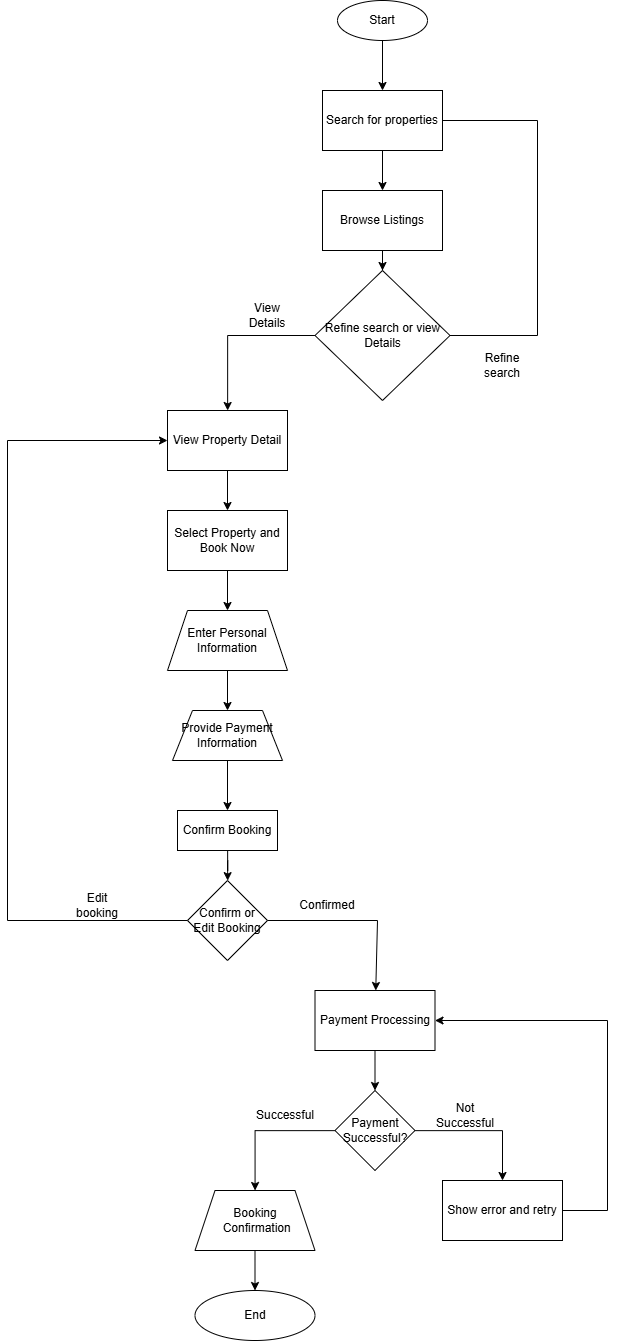

The diagram above was exported from draw.io. Its source (the exported page's mxGraphModel, read from the mxfile embedded in the PNG):
<mxGraphModel dx="2313" dy="1703" grid="1" gridSize="10" guides="1" tooltips="1" connect="1" arrows="1" fold="1" page="1" pageScale="1" pageWidth="850" pageHeight="1100" math="0" shadow="0">
  <root>
    <mxCell id="0" />
    <mxCell id="1" parent="0" />
    <mxCell id="2" value="" style="edgeStyle=orthogonalEdgeStyle;rounded=0;orthogonalLoop=1;jettySize=auto;html=1;" edge="1" source="3" target="5" parent="1">
      <mxGeometry relative="1" as="geometry" />
    </mxCell>
    <mxCell id="3" value="Start" style="ellipse;whiteSpace=wrap;html=1;" vertex="1" parent="1">
      <mxGeometry x="90" y="550" width="90" height="40" as="geometry" />
    </mxCell>
    <mxCell id="4" value="" style="edgeStyle=orthogonalEdgeStyle;rounded=0;orthogonalLoop=1;jettySize=auto;html=1;" edge="1" source="5" target="7" parent="1">
      <mxGeometry relative="1" as="geometry" />
    </mxCell>
    <mxCell id="5" value="Search for properties" style="rounded=0;whiteSpace=wrap;html=1;" vertex="1" parent="1">
      <mxGeometry x="75" y="640" width="120" height="60" as="geometry" />
    </mxCell>
    <mxCell id="6" value="" style="edgeStyle=orthogonalEdgeStyle;rounded=0;orthogonalLoop=1;jettySize=auto;html=1;" edge="1" source="7" target="9" parent="1">
      <mxGeometry relative="1" as="geometry" />
    </mxCell>
    <mxCell id="7" value="Browse Listings" style="whiteSpace=wrap;html=1;rounded=0;" vertex="1" parent="1">
      <mxGeometry x="75" y="740" width="120" height="60" as="geometry" />
    </mxCell>
    <mxCell id="8" value="" style="edgeStyle=orthogonalEdgeStyle;rounded=0;orthogonalLoop=1;jettySize=auto;html=1;" edge="1" source="9" target="12" parent="1">
      <mxGeometry relative="1" as="geometry" />
    </mxCell>
    <mxCell id="9" value="Refine search or view Details" style="rhombus;whiteSpace=wrap;html=1;rounded=0;" vertex="1" parent="1">
      <mxGeometry x="67.5" y="820" width="135" height="130" as="geometry" />
    </mxCell>
    <mxCell id="10" value="" style="endArrow=none;html=1;rounded=0;exitX=1;exitY=0.5;exitDx=0;exitDy=0;entryX=1;entryY=0.5;entryDx=0;entryDy=0;" edge="1" source="9" target="5" parent="1">
      <mxGeometry width="50" height="50" relative="1" as="geometry">
        <mxPoint x="140" y="950" as="sourcePoint" />
        <mxPoint x="340" y="660" as="targetPoint" />
        <Array as="points">
          <mxPoint x="290" y="885" />
          <mxPoint x="290" y="670" />
        </Array>
      </mxGeometry>
    </mxCell>
    <mxCell id="11" value="" style="edgeStyle=orthogonalEdgeStyle;rounded=0;orthogonalLoop=1;jettySize=auto;html=1;" edge="1" source="12" target="14" parent="1">
      <mxGeometry relative="1" as="geometry" />
    </mxCell>
    <mxCell id="12" value="View Property Detail" style="whiteSpace=wrap;html=1;rounded=0;" vertex="1" parent="1">
      <mxGeometry x="-80" y="960" width="120" height="60" as="geometry" />
    </mxCell>
    <mxCell id="13" value="" style="edgeStyle=orthogonalEdgeStyle;rounded=0;orthogonalLoop=1;jettySize=auto;html=1;" edge="1" source="14" target="16" parent="1">
      <mxGeometry relative="1" as="geometry" />
    </mxCell>
    <mxCell id="14" value="Select Property and Book Now" style="whiteSpace=wrap;html=1;rounded=0;" vertex="1" parent="1">
      <mxGeometry x="-80" y="1060" width="120" height="60" as="geometry" />
    </mxCell>
    <mxCell id="15" value="" style="edgeStyle=orthogonalEdgeStyle;rounded=0;orthogonalLoop=1;jettySize=auto;html=1;" edge="1" source="16" target="18" parent="1">
      <mxGeometry relative="1" as="geometry" />
    </mxCell>
    <mxCell id="16" value="Enter Personal Information" style="shape=trapezoid;perimeter=trapezoidPerimeter;whiteSpace=wrap;html=1;fixedSize=1;rounded=0;" vertex="1" parent="1">
      <mxGeometry x="-80" y="1160" width="120" height="60" as="geometry" />
    </mxCell>
    <mxCell id="17" value="" style="edgeStyle=orthogonalEdgeStyle;rounded=0;orthogonalLoop=1;jettySize=auto;html=1;" edge="1" source="18" target="20" parent="1">
      <mxGeometry relative="1" as="geometry" />
    </mxCell>
    <mxCell id="18" value="Provide Payment Information" style="shape=trapezoid;perimeter=trapezoidPerimeter;whiteSpace=wrap;html=1;fixedSize=1;rounded=0;" vertex="1" parent="1">
      <mxGeometry x="-75" y="1260" width="110" height="50" as="geometry" />
    </mxCell>
    <mxCell id="19" value="" style="edgeStyle=orthogonalEdgeStyle;rounded=0;orthogonalLoop=1;jettySize=auto;html=1;" edge="1" source="20" target="21" parent="1">
      <mxGeometry relative="1" as="geometry" />
    </mxCell>
    <mxCell id="20" value="Confirm Booking" style="whiteSpace=wrap;html=1;rounded=0;" vertex="1" parent="1">
      <mxGeometry x="-70" y="1360" width="100" height="40" as="geometry" />
    </mxCell>
    <mxCell id="21" value="Confirm or Edit Booking" style="rhombus;whiteSpace=wrap;html=1;rounded=0;" vertex="1" parent="1">
      <mxGeometry x="-60" y="1430" width="80" height="80" as="geometry" />
    </mxCell>
    <mxCell id="22" value="" style="endArrow=classic;html=1;rounded=0;exitX=0;exitY=0.5;exitDx=0;exitDy=0;" edge="1" source="21" parent="1">
      <mxGeometry width="50" height="50" relative="1" as="geometry">
        <mxPoint x="80" y="1330" as="sourcePoint" />
        <mxPoint x="-80" y="990" as="targetPoint" />
        <Array as="points">
          <mxPoint x="-240" y="1470" />
          <mxPoint x="-240" y="990" />
        </Array>
      </mxGeometry>
    </mxCell>
    <mxCell id="23" value="" style="endArrow=classic;html=1;rounded=0;exitX=1;exitY=0.5;exitDx=0;exitDy=0;" edge="1" source="21" target="25" parent="1">
      <mxGeometry width="50" height="50" relative="1" as="geometry">
        <mxPoint x="80" y="1340" as="sourcePoint" />
        <mxPoint x="130" y="1560" as="targetPoint" />
        <Array as="points">
          <mxPoint x="130" y="1470" />
        </Array>
      </mxGeometry>
    </mxCell>
    <mxCell id="24" value="" style="edgeStyle=orthogonalEdgeStyle;rounded=0;orthogonalLoop=1;jettySize=auto;html=1;" edge="1" source="25" target="28" parent="1">
      <mxGeometry relative="1" as="geometry" />
    </mxCell>
    <mxCell id="25" value="Payment Processing" style="rounded=0;whiteSpace=wrap;html=1;" vertex="1" parent="1">
      <mxGeometry x="67.5" y="1540" width="120" height="60" as="geometry" />
    </mxCell>
    <mxCell id="26" value="" style="edgeStyle=orthogonalEdgeStyle;rounded=0;orthogonalLoop=1;jettySize=auto;html=1;" edge="1" source="28" target="30" parent="1">
      <mxGeometry relative="1" as="geometry" />
    </mxCell>
    <mxCell id="27" value="" style="edgeStyle=orthogonalEdgeStyle;rounded=0;orthogonalLoop=1;jettySize=auto;html=1;" edge="1" source="28" target="31" parent="1">
      <mxGeometry relative="1" as="geometry" />
    </mxCell>
    <mxCell id="28" value="Payment Successful?" style="rhombus;whiteSpace=wrap;html=1;" vertex="1" parent="1">
      <mxGeometry x="87.5" y="1640" width="80" height="80" as="geometry" />
    </mxCell>
    <mxCell id="29" value="" style="edgeStyle=orthogonalEdgeStyle;rounded=0;orthogonalLoop=1;jettySize=auto;html=1;" edge="1" source="30" target="33" parent="1">
      <mxGeometry relative="1" as="geometry" />
    </mxCell>
    <mxCell id="30" value="Booking&lt;div&gt;&amp;nbsp;Confirmation&lt;/div&gt;" style="shape=trapezoid;perimeter=trapezoidPerimeter;whiteSpace=wrap;html=1;fixedSize=1;" vertex="1" parent="1">
      <mxGeometry x="-52.5" y="1740" width="120" height="60" as="geometry" />
    </mxCell>
    <mxCell id="31" value="Show error and retry" style="whiteSpace=wrap;html=1;" vertex="1" parent="1">
      <mxGeometry x="195" y="1730" width="120" height="60" as="geometry" />
    </mxCell>
    <mxCell id="32" value="" style="endArrow=classic;html=1;rounded=0;exitX=1;exitY=0.5;exitDx=0;exitDy=0;entryX=1;entryY=0.5;entryDx=0;entryDy=0;" edge="1" source="31" target="25" parent="1">
      <mxGeometry width="50" height="50" relative="1" as="geometry">
        <mxPoint x="210" y="1680" as="sourcePoint" />
        <mxPoint x="260" y="1630" as="targetPoint" />
        <Array as="points">
          <mxPoint x="360" y="1760" />
          <mxPoint x="360" y="1570" />
        </Array>
      </mxGeometry>
    </mxCell>
    <mxCell id="33" value="End" style="ellipse;whiteSpace=wrap;html=1;" vertex="1" parent="1">
      <mxGeometry x="-52.5" y="1840" width="120" height="50" as="geometry" />
    </mxCell>
    <mxCell id="34" value="Successful" style="text;html=1;align=center;verticalAlign=middle;whiteSpace=wrap;rounded=0;" vertex="1" parent="1">
      <mxGeometry x="7.5" y="1650" width="60" height="30" as="geometry" />
    </mxCell>
    <mxCell id="35" value="Not Successful" style="text;html=1;align=center;verticalAlign=middle;whiteSpace=wrap;rounded=0;" vertex="1" parent="1">
      <mxGeometry x="187.5" y="1650" width="60" height="30" as="geometry" />
    </mxCell>
    <mxCell id="36" value="Confirmed" style="text;html=1;align=center;verticalAlign=middle;whiteSpace=wrap;rounded=0;" vertex="1" parent="1">
      <mxGeometry x="50" y="1440" width="60" height="30" as="geometry" />
    </mxCell>
    <mxCell id="37" value="Edit booking" style="text;html=1;align=center;verticalAlign=middle;whiteSpace=wrap;rounded=0;" vertex="1" parent="1">
      <mxGeometry x="-180" y="1440" width="60" height="30" as="geometry" />
    </mxCell>
    <mxCell id="38" value="View Details" style="text;html=1;align=center;verticalAlign=middle;whiteSpace=wrap;rounded=0;" vertex="1" parent="1">
      <mxGeometry x="-10" y="850" width="60" height="30" as="geometry" />
    </mxCell>
    <mxCell id="39" value="Refine search" style="text;html=1;align=center;verticalAlign=middle;whiteSpace=wrap;rounded=0;" vertex="1" parent="1">
      <mxGeometry x="225" y="900" width="60" height="30" as="geometry" />
    </mxCell>
  </root>
</mxGraphModel>